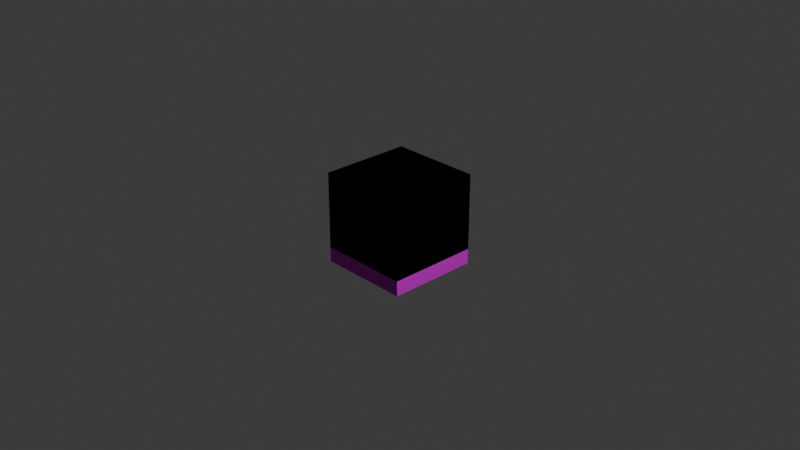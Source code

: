 # Source: PlantPot-WoodenTexture.blend  (saved by Blender 5.1.29; exported with 4.5.12 LTS)
import bpy
from mathutils import Matrix  # noqa: F401  (used for matrix-valued properties, if any)

bpy.ops.wm.read_factory_settings(use_empty=True)
scene = bpy.context.scene
scene.name = 'Scene'

# ---- collections
col_collection = bpy.data.collections.new('Collection'); scene.collection.children.link(col_collection)

# ---- images (referenced by path relative to the original .blend; pixels are not part of the script)
import os
ASSET_DIR = os.environ.get("B2B_ASSET_DIR", "")  # directory of the original .blend (textures are referenced by path, not embedded)
HERE = os.path.dirname(os.path.abspath(__file__))  # packed textures are extracted next to this script under _unpacked/

def load_image(name, relpath, width, height, colorspace="sRGB"):
    """Load a texture the original file referenced (path relative to the .blend, or extracted next to this script)."""
    p = next((c for c in (os.path.join(HERE, relpath), os.path.join(ASSET_DIR, relpath)) if relpath and os.path.exists(c)), "")
    if p:
        img = bpy.data.images.load(p, check_existing=True)
        img.name = name
    else:  # same state as the original file: an image datablock whose file is absent (Cycles renders it pink)
        img = bpy.data.images.new(name, width, height)
        img.source = "FILE"
        img.filepath = "//" + (relpath or name)
    img.colorspace_settings.name = colorspace
    return img
img_wood056_1k_jpg_displacement_jpg = load_image('Wood056_1K-JPG_Displacement.jpg', 'Model 1/New folder/Wood056_1K-JPG/Wood056_1K-JPG_Displacement.jpg', 1024, 1024, 'Non-Color')
img_wood056_1k_jpg_color_jpg = load_image('Wood056_1K-JPG_Color.jpg', 'Model 1/New folder/Wood056_1K-JPG/Wood056_1K-JPG_Color.jpg', 1024, 1024, 'sRGB')
img_wood056_1k_jpg_roughness_jpg = load_image('Wood056_1K-JPG_Roughness.jpg', 'Model 1/New folder/Wood056_1K-JPG/Wood056_1K-JPG_Roughness.jpg', 1024, 1024, 'Non-Color')
img_wood056_1k_jpg_normalgl_jpg = load_image('Wood056_1K-JPG_NormalGL.jpg', 'Model 1/New folder/Wood056_1K-JPG/Wood056_1K-JPG_NormalGL.jpg', 1024, 1024, 'Non-Color')

# ---- materials (node trees are filled in below, after node groups)
mat_material = bpy.data.materials.new('Material')
mat_material.alpha_threshold = 0.0
mat_material.use_backface_culling_lightprobe_volume = False
mat_material.roughness = 0.5
mat_material.line_color = (0.0, 0.0, 0.0, 1.0)

# ---- material node trees
mat_material.use_nodes = True; mat_material.node_tree.nodes.clear()
_N = mat_material.node_tree.nodes; _L = mat_material.node_tree.links
n0 = _N.new('ShaderNodeOutputMaterial'); n0.name = 'Material Output'; n0.location = (200, 100)
n1 = _N.new('ShaderNodeBsdfPrincipled'); n1.name = 'Principled BSDF'; n1.location = (-200, 100)
n2 = _N.new('ShaderNodeTexImage'); n2.name = 'Image Texture'; n2.location = (84, -596)
n2.label = 'Displacement'
n2.image = img_wood056_1k_jpg_displacement_jpg
n3 = _N.new('ShaderNodeDisplacement'); n3.name = 'Displacement'; n3.location = (-100, -600)
n4 = _N.new('ShaderNodeTexImage'); n4.name = 'Image Texture.001'; n4.location = (84, -36)
n4.label = 'Base Color'
n4.image = img_wood056_1k_jpg_color_jpg
n5 = _N.new('ShaderNodeTexImage'); n5.name = 'Image Texture.002'; n5.location = (84, -316)
n5.label = 'Roughness'
n5.image = img_wood056_1k_jpg_roughness_jpg
n6 = _N.new('ShaderNodeTexImage'); n6.name = 'Image Texture.003'; n6.location = (84, -876)
n6.label = 'Normal'
n6.image = img_wood056_1k_jpg_normalgl_jpg
n7 = _N.new('ShaderNodeNormalMap'); n7.name = 'Normal Map'; n7.location = (-450, -540)
n8 = _N.new('ShaderNodeMapping'); n8.name = 'Mapping'; n8.location = (229, -36)
n9 = _N.new('NodeReroute'); n9.name = 'Reroute'; n9.location = (34, -552)
n9.width = 14
n9.socket_idname = 'NodeSocketVector'
n10 = _N.new('ShaderNodeTexCoord'); n10.name = 'Texture Coordinate'; n10.location = (29, -36)
n11 = _N.new('NodeFrame'); n11.name = 'Frame'; n11.location = (-1479, 136)
n11.label = 'Mapping'
n11.width = 398
n12 = _N.new('NodeFrame'); n12.name = 'Frame.001'; n12.location = (-834, 336)
n12.label = 'Textures'
n12.width = 353
n2.parent = n12
n4.parent = n12
n5.parent = n12
n6.parent = n12
n8.parent = n11
n9.parent = n12
n10.parent = n11
_L.new(n1.outputs[0], n0.inputs[0])
_L.new(n2.outputs[0], n3.inputs[0])
_L.new(n3.outputs[0], n0.inputs[2])
_L.new(n4.outputs[0], n1.inputs[0])
_L.new(n5.outputs[0], n1.inputs[2])
_L.new(n6.outputs[0], n7.inputs[1])
_L.new(n7.outputs[0], n1.inputs[5])
_L.new(n9.outputs[0], n4.inputs[0])
_L.new(n9.outputs[0], n5.inputs[0])
_L.new(n9.outputs[0], n2.inputs[0])
_L.new(n9.outputs[0], n6.inputs[0])
_L.new(n8.outputs[0], n9.inputs[0])
_L.new(n10.outputs[2], n8.inputs[0])
n0.is_active_output = True

# ---- world
world_world = bpy.data.worlds.new('World'); scene.world = world_world
world_world.use_nodes = True; world_world.node_tree.nodes.clear()
_N = world_world.node_tree.nodes; _L = world_world.node_tree.links
n0 = _N.new('ShaderNodeOutputWorld'); n0.name = 'World Output'; n0.location = (200, 100)
n1 = _N.new('ShaderNodeBackground'); n1.name = 'Background'; n1.location = (-200, 100)
n1.inputs[0].default_value = (0.05088, 0.05088, 0.05088, 1.0)
_L.new(n1.outputs[0], n0.inputs[0])
n0.is_active_output = True
world_world.color = (0.05088, 0.05088, 0.05088)
world_world.sun_shadow_jitter_overblur = 0.0

# ---- cameras
cam_camera = bpy.data.cameras.new('Camera')
cam_camera.clip_end = 100.0
cam_camera.ortho_scale = 7.314

# ---- lights
light_light = bpy.data.lights.new('Light', 'POINT')
light_light.energy = 1000.0
light_light.shadow_soft_size = 0.1

# ---- meshes
me_cube = bpy.data.meshes.new('Cube')
me_cube.from_pydata([(1.0, 1.0, 1.0), (1.0, 1.0, -1.0), (1.0, -1.0, 1.0), (1.0, -1.0, -1.0), (-1.0, 1.0, 1.0), (-1.0, 1.0, -1.0), (-1.0, -1.0, 1.0), (-1.0, -1.0, -1.0), (1.0, -1.0, -0.6672), (-1.0, -1.0, -0.6672), (1.0, 1.0, -0.6672), (-1.0, 1.0, -0.6672)], [], [(6, 2, 8, 9), (3, 2, 6, 7), (7, 6, 4, 5), (5, 1, 3, 7), (1, 0, 2, 3), (5, 4, 0, 1), (10, 11, 9, 8), (4, 6, 9, 11), (2, 0, 10, 8), (0, 4, 11, 10)])
_uv = me_cube.uv_layers.new(name='UVMap')
_uv.uv.foreach_set('vector', [0.625, 1.0, 0.625, 0.75, 0.625, 0.75, 0.625, 1.0, 0.375, 0.75, 0.625, 0.75, 0.625, 1.0, 0.375, 1.0, 0.375, 0.0, 0.625, 0.0, 0.625, 0.25, 0.375, 0.25, 0.125, 0.5, 0.375, 0.5, 0.375, 0.75, 0.125, 0.75, 0.375, 0.5, 0.625, 0.5, 0.625, 0.75, 0.375, 0.75, 0.375, 0.25, 0.625, 0.25, 0.625, 0.5, 0.375, 0.5, 0.625, 0.5, 0.875, 0.5, 0.875, 0.75, 0.625, 0.75, 0.625, 0.25, 0.625, 0.0, 0.625, 0.0, 0.625, 0.25, 0.625, 0.75, 0.625, 0.5, 0.625, 0.5, 0.625, 0.75, 0.625, 0.5, 0.625, 0.25, 0.625, 0.25, 0.625, 0.5])
me_cube.materials.append(mat_material)
me_cube.use_mirror_vertex_groups = False
me_cube.update()

# ---- objects
ob_cube = bpy.data.objects.new('Cube', me_cube)
ob_light = bpy.data.objects.new('Light', light_light)
ob_camera = bpy.data.objects.new('Camera', cam_camera)

# ---- transforms, parenting, visibility, modifiers, constraints
ob_cube.location = (0.0, 0.0, 0.0)
ob_cube.scale = (0.5, 0.5, 0.5)
ob_cube.lock_rotations_4d = False
ob_cube.empty_display_type = 'ARROWS'
ob_cube.lineart.crease_threshold = 0.0
ob_light.location = (4.076, 1.005, 5.904)
ob_light.rotation_euler = (0.6503, 0.05522, 1.866)
ob_light.lock_rotations_4d = False
ob_light.empty_display_type = 'ARROWS'
ob_light.color = (0.0, 0.0, 0.0, 0.0)
ob_light.lineart.crease_threshold = 0.0
ob_camera.location = (7.359, -6.926, 4.958)
ob_camera.rotation_euler = (1.109, 0.0, 0.8149)
ob_camera.lock_rotations_4d = False
ob_camera.empty_display_type = 'ARROWS'
ob_camera.color = (0.0, 0.0, 0.0, 0.0)
ob_camera.display_type = 'WIRE'
ob_camera.lineart.crease_threshold = 0.0

# ---- collection membership
col_collection.objects.link(ob_cube)
col_collection.objects.link(ob_light)
col_collection.objects.link(ob_camera)

# ---- scene / render settings (as saved in the file)
scene.camera = ob_camera
scene.frame_start = 1; scene.frame_end = 250; scene.frame_set(1)
scene.render.engine = 'BLENDER_EEVEE_NEXT'
scene.render.bake_bias = 0.0
scene.render.bake_samples = 0
scene.cycles.sampling_pattern = 'TABULATED_SOBOL'
scene.eevee.use_volume_custom_range = False
bpy.context.view_layer.update()
